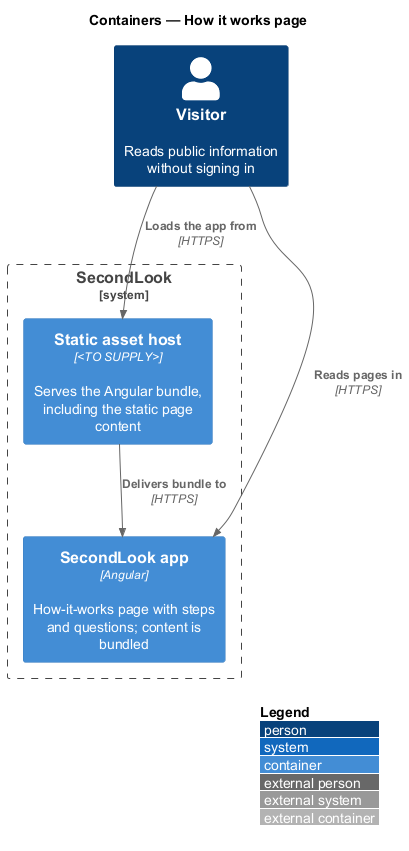

The diagram above was rendered by PlantUML. Its source (embedded in the PNG):
@startuml
!include <C4/C4_Container>
LAYOUT_WITH_LEGEND()
title Containers — How it works page

Person(visitor, "Visitor", "Reads public information without signing in")
System_Boundary(secondlook, "SecondLook") {
  Container(spa, "SecondLook app", "Angular", "How-it-works page with steps and questions; content is bundled")
  Container(host, "Static asset host", "<TO SUPPLY>", "Serves the Angular bundle, including the static page content")
}
Rel(visitor, host, "Loads the app from", "HTTPS")
Rel(visitor, spa, "Reads pages in", "HTTPS")
Rel(host, spa, "Delivers bundle to", "HTTPS")
@enduml